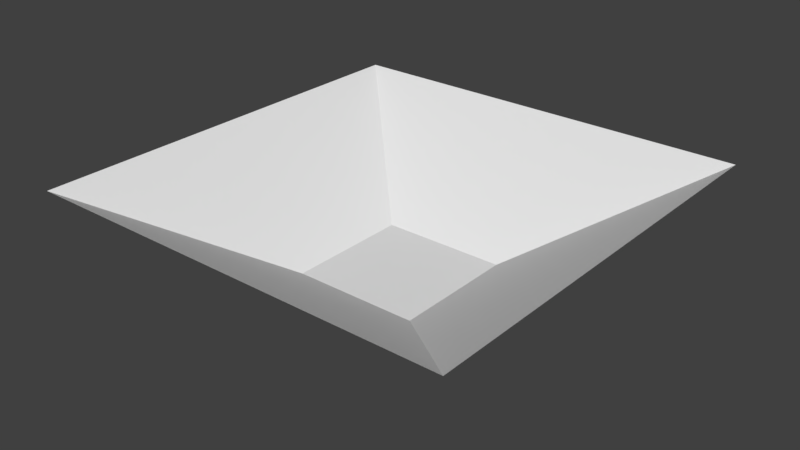 # Source: Lamp_reflector.blend  (saved by Blender 2.77.0; exported with 4.5.12 LTS)
import bpy
from mathutils import Matrix  # noqa: F401  (used for matrix-valued properties, if any)

bpy.ops.wm.read_factory_settings(use_empty=True)
scene = bpy.context.scene
scene.name = 'Scene'

# ---- collections
col_collection_1 = bpy.data.collections.new('Collection 1'); scene.collection.children.link(col_collection_1)

# ---- materials (node trees are filled in below, after node groups)
mat_material = bpy.data.materials.new('Material')
mat_material.alpha_threshold = 0.0
mat_material.use_transparent_shadow = False
mat_material.roughness = 0.5
mat_material.line_color = (0.0, 0.0, 0.0, 1.0)

# ---- material node trees

# ---- world
world_world = bpy.data.worlds.new('World'); scene.world = world_world
world_world.color = (0.05088, 0.05088, 0.05088)
world_world.use_sun_shadow = False
world_world.sun_shadow_jitter_overblur = 0.0
world_world.cycles.sampling_method = 'MANUAL'

# ---- meshes
me_lamp_reflector = bpy.data.meshes.new('Lamp reflector')
me_lamp_reflector.from_pydata([(0.324, 0.324, -2.811e-05), (0.324, -0.324, -2.811e-05), (-0.324, -0.324, -2.811e-05), (-0.324, 0.324, -2.811e-05), (1.08, 1.08, 0.4715), (1.08, -1.08, 0.4715), (-1.08, -1.08, 0.4715), (-1.08, 1.08, 0.4715), (0.3175, 0.3175, 0.007232), (0.3175, -0.3175, 0.007232), (-0.3175, 0.3175, 0.007232), (-0.3175, -0.3175, 0.007232)], [], [(0, 1, 2, 3), (5, 4, 8, 9), (0, 4, 5, 1), (1, 5, 6, 2), (2, 6, 7, 3), (4, 0, 3, 7), (8, 10, 11, 9), (7, 6, 11, 10), (4, 7, 10, 8), (6, 5, 9, 11)])
me_lamp_reflector.materials.append(mat_material)
me_lamp_reflector.use_remesh_preserve_volume = False
me_lamp_reflector.use_remesh_preserve_attributes = False
me_lamp_reflector.use_mirror_vertex_groups = False
me_lamp_reflector.update()

# ---- objects
ob_lamp_reflector = bpy.data.objects.new('Lamp reflector', me_lamp_reflector)

# ---- transforms, parenting, visibility, modifiers, constraints
ob_lamp_reflector.location = (0.0, 0.0, 0.0)
ob_lamp_reflector.lock_rotations_4d = False
ob_lamp_reflector.empty_display_type = 'ARROWS'
ob_lamp_reflector.lineart.crease_threshold = 0.0

# ---- collection membership
col_collection_1.objects.link(ob_lamp_reflector)

# ---- scene / render settings (as saved in the file)
scene.frame_start = 1; scene.frame_end = 250; scene.frame_set(1)
scene.render.engine = 'BLENDER_EEVEE_NEXT'
scene.render.resolution_percentage = 50
scene.render.dither_intensity = 0.0
scene.cycles.use_denoising = False
scene.cycles.samples = 128
scene.cycles.sampling_pattern = 'TABULATED_SOBOL'
scene.cycles.light_sampling_threshold = 0.0
scene.cycles.use_adaptive_sampling = False
scene.cycles.use_light_tree = False
scene.cycles.blur_glossy = 0.0
scene.cycles.sample_clamp_indirect = 0.0
scene.view_settings.view_transform = 'Standard'
bpy.context.view_layer.update()

# ---- added for rendering (the .blend has no active camera and no usable light): camera, sun
cam_auto = bpy.data.cameras.new('AutoCamera')
cam_auto.lens = 50.0
cam_auto.sensor_width = 36.0
cam_auto.clip_end = 1000.0
ob_auto_camera = bpy.data.objects.new('AutoCamera', cam_auto)
scene.collection.objects.link(ob_auto_camera)
ob_auto_camera.location = (2.85976, -3.43171, 2.52354)
ob_auto_camera.rotation_euler = (1.09748, -7.21219e-08, 0.694738)
scene.camera = ob_auto_camera
light_auto_sun = bpy.data.lights.new('AutoSun', 'SUN')
light_auto_sun.energy = 3.0
light_auto_sun.angle = 0.0523599
ob_auto_sun = bpy.data.objects.new('AutoSun', light_auto_sun)
scene.collection.objects.link(ob_auto_sun)
ob_auto_sun.rotation_euler = (0.872665, 0.174533, 0.523599)
bpy.context.view_layer.update()

